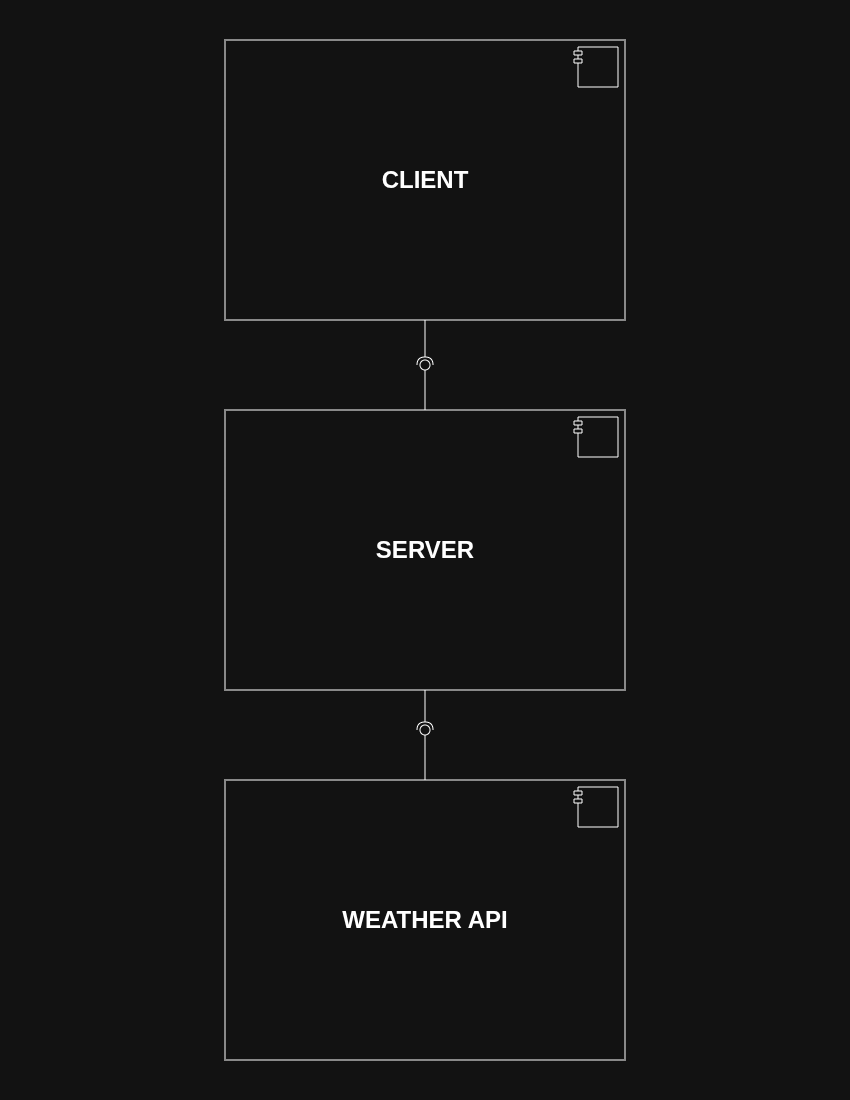

The diagram above was exported from draw.io. Its source (the exported page's mxGraphModel, read from the mxfile embedded in the PNG):
<mxGraphModel dx="857" dy="557" grid="1" gridSize="10" guides="1" tooltips="1" connect="1" arrows="1" fold="1" page="1" pageScale="1" pageWidth="850" pageHeight="1100" background="none" math="0" shadow="0">
  <root>
    <mxCell id="0" />
    <mxCell id="1" parent="0" />
    <mxCell id="CgQ-7s9oQCNdAVYuZXny-28" parent="1" style="html=1;dropTarget=0;whiteSpace=wrap;" value="&lt;b&gt;&lt;font style=&quot;font-size: 24px;&quot;&gt;CLIENT&lt;/font&gt;&lt;/b&gt;" vertex="1">
      <mxGeometry height="280" width="400" x="225" y="40" as="geometry" />
    </mxCell>
    <mxCell id="CgQ-7s9oQCNdAVYuZXny-29" parent="CgQ-7s9oQCNdAVYuZXny-28" style="shape=module;jettyWidth=8;jettyHeight=4;fontSize=20;" value="" vertex="1">
      <mxGeometry height="40" relative="1" width="44" x="1" as="geometry">
        <mxPoint x="-51" y="7" as="offset" />
      </mxGeometry>
    </mxCell>
    <mxCell id="CgQ-7s9oQCNdAVYuZXny-32" parent="1" style="html=1;dropTarget=0;whiteSpace=wrap;" value="&lt;b&gt;&lt;font style=&quot;font-size: 24px;&quot;&gt;SERVER&lt;/font&gt;&lt;/b&gt;" vertex="1">
      <mxGeometry height="280" width="400" x="225" y="410" as="geometry" />
    </mxCell>
    <mxCell id="CgQ-7s9oQCNdAVYuZXny-33" parent="CgQ-7s9oQCNdAVYuZXny-32" style="shape=module;jettyWidth=8;jettyHeight=4;fontSize=20;" value="" vertex="1">
      <mxGeometry height="40" relative="1" width="44" x="1" as="geometry">
        <mxPoint x="-51" y="7" as="offset" />
      </mxGeometry>
    </mxCell>
    <mxCell id="CgQ-7s9oQCNdAVYuZXny-34" parent="1" style="html=1;dropTarget=0;whiteSpace=wrap;" value="&lt;b&gt;&lt;font style=&quot;font-size: 24px;&quot;&gt;WEATHER API&lt;/font&gt;&lt;/b&gt;" vertex="1">
      <mxGeometry height="280" width="400" x="225" y="780" as="geometry" />
    </mxCell>
    <mxCell id="CgQ-7s9oQCNdAVYuZXny-35" parent="CgQ-7s9oQCNdAVYuZXny-34" style="shape=module;jettyWidth=8;jettyHeight=4;fontSize=20;" value="" vertex="1">
      <mxGeometry height="40" relative="1" width="44" x="1" as="geometry">
        <mxPoint x="-51" y="7" as="offset" />
      </mxGeometry>
    </mxCell>
    <mxCell id="CgQ-7s9oQCNdAVYuZXny-43" parent="1" style="ellipse;whiteSpace=wrap;html=1;align=center;aspect=fixed;fillColor=none;strokeColor=none;resizable=0;perimeter=centerPerimeter;rotatable=0;allowArrows=0;points=[];outlineConnect=1;" value="" vertex="1">
      <mxGeometry height="10" width="10" x="155" y="370" as="geometry" />
    </mxCell>
    <mxCell id="CgQ-7s9oQCNdAVYuZXny-44" edge="1" parent="1" source="CgQ-7s9oQCNdAVYuZXny-28" style="rounded=0;orthogonalLoop=1;jettySize=auto;html=1;endArrow=halfCircle;endFill=0;endSize=6;strokeWidth=1;sketch=0;fontSize=29;exitX=0.5;exitY=1;exitDx=0;exitDy=0;" value="">
      <mxGeometry relative="1" as="geometry">
        <mxPoint x="470" y="340" as="sourcePoint" />
        <mxPoint x="425" y="365" as="targetPoint" />
      </mxGeometry>
    </mxCell>
    <mxCell id="CgQ-7s9oQCNdAVYuZXny-47" edge="1" parent="1" source="CgQ-7s9oQCNdAVYuZXny-32" style="rounded=0;orthogonalLoop=1;jettySize=auto;html=1;endArrow=oval;endFill=0;sketch=0;sourcePerimeterSpacing=0;targetPerimeterSpacing=0;endSize=10;fontSize=29;exitX=0.5;exitY=0;exitDx=0;exitDy=0;" value="">
      <mxGeometry relative="1" as="geometry">
        <mxPoint x="425" y="320" as="sourcePoint" />
        <mxPoint x="425" y="365" as="targetPoint" />
      </mxGeometry>
    </mxCell>
    <mxCell id="CgQ-7s9oQCNdAVYuZXny-48" edge="1" parent="1" source="CgQ-7s9oQCNdAVYuZXny-32" style="rounded=0;orthogonalLoop=1;jettySize=auto;html=1;endArrow=halfCircle;endFill=0;endSize=6;strokeWidth=1;sketch=0;fontSize=29;exitX=0.5;exitY=1;exitDx=0;exitDy=0;" value="">
      <mxGeometry relative="1" as="geometry">
        <mxPoint x="470" y="720" as="sourcePoint" />
        <mxPoint x="425" y="730" as="targetPoint" />
      </mxGeometry>
    </mxCell>
    <mxCell id="CgQ-7s9oQCNdAVYuZXny-49" edge="1" parent="1" source="CgQ-7s9oQCNdAVYuZXny-34" style="rounded=0;orthogonalLoop=1;jettySize=auto;html=1;endArrow=oval;endFill=0;sketch=0;sourcePerimeterSpacing=0;targetPerimeterSpacing=0;endSize=10;fontSize=29;exitX=0.5;exitY=0;exitDx=0;exitDy=0;" value="">
      <mxGeometry relative="1" as="geometry">
        <mxPoint x="410" y="730" as="sourcePoint" />
        <mxPoint x="425" y="730" as="targetPoint" />
      </mxGeometry>
    </mxCell>
  </root>
</mxGraphModel>